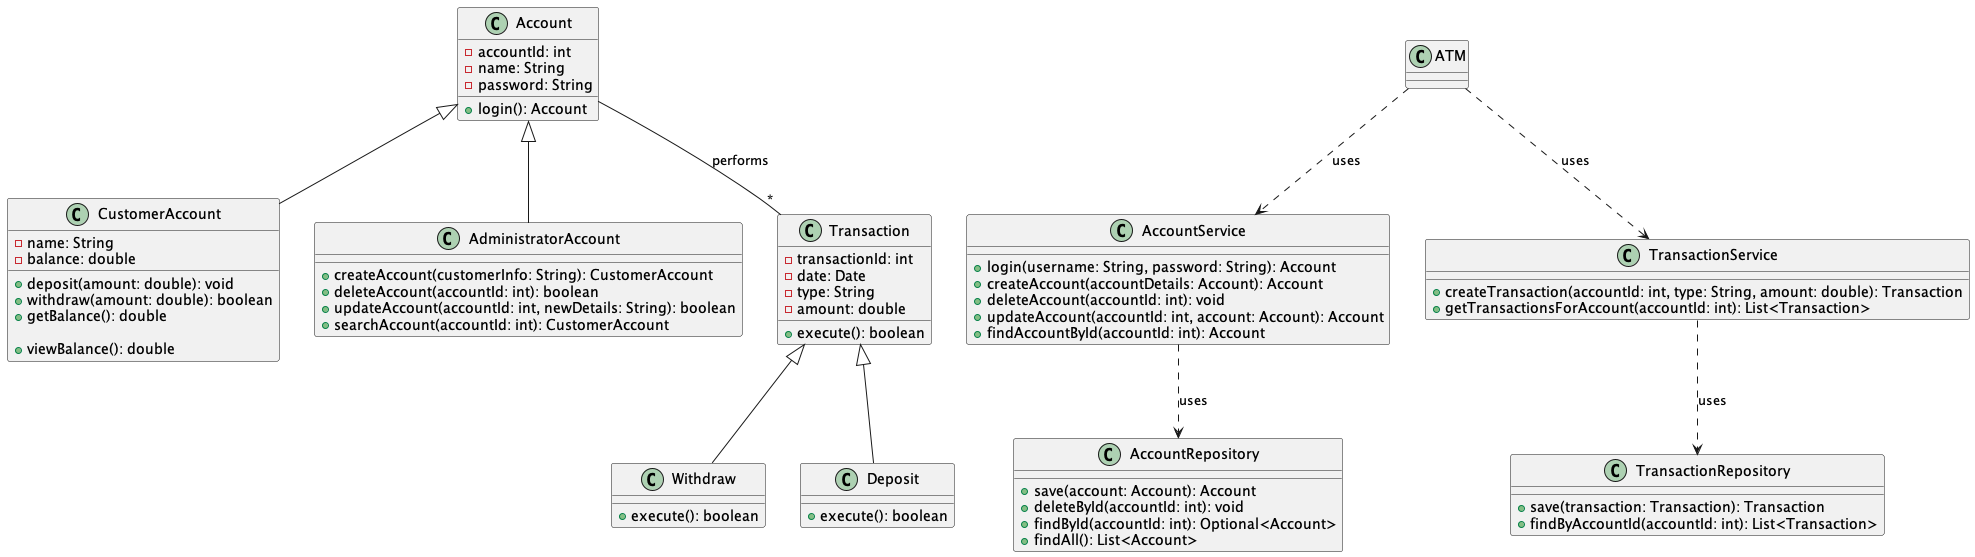

The diagram above was rendered by PlantUML. Its source (embedded in the PNG):
@startuml Customer Account
class Account {
    -accountId: int
    -name: String
    -password: String
    +login(): Account
}

class CustomerAccount extends Account {
    -name: String
    -balance: double

    +deposit(amount: double): void
    +withdraw(amount: double): boolean
    +getBalance(): double

    +viewBalance(): double
}

class AdministratorAccount extends Account {
    +createAccount(customerInfo: String): CustomerAccount
    +deleteAccount(accountId: int): boolean
    +updateAccount(accountId: int, newDetails: String): boolean
    +searchAccount(accountId: int): CustomerAccount
}

class Transaction {
    -transactionId: int
    -date: Date
    -type: String
    -amount: double
    +execute(): boolean
}

class Withdraw extends Transaction {
    +execute(): boolean
}

class Deposit extends Transaction {
    +execute(): boolean
}

Account -- "*" Transaction : performs

class AccountService {
    +login(username: String, password: String): Account
    +createAccount(accountDetails: Account): Account
    +deleteAccount(accountId: int): void
    +updateAccount(accountId: int, account: Account): Account
    +findAccountById(accountId: int): Account
}

class TransactionService {
    +createTransaction(accountId: int, type: String, amount: double): Transaction
    +getTransactionsForAccount(accountId: int): List<Transaction>
}

class AccountRepository {
    +save(account: Account): Account
    +deleteById(accountId: int): void
    +findById(accountId: int): Optional<Account>
    +findAll(): List<Account>
}

class TransactionRepository {
    +save(transaction: Transaction): Transaction
    +findByAccountId(accountId: int): List<Transaction>
}

AccountService ..> AccountRepository : uses
TransactionService ..> TransactionRepository : uses

class ATM {
}

ATM ..> AccountService: uses
ATM ..> TransactionService: uses
@enduml